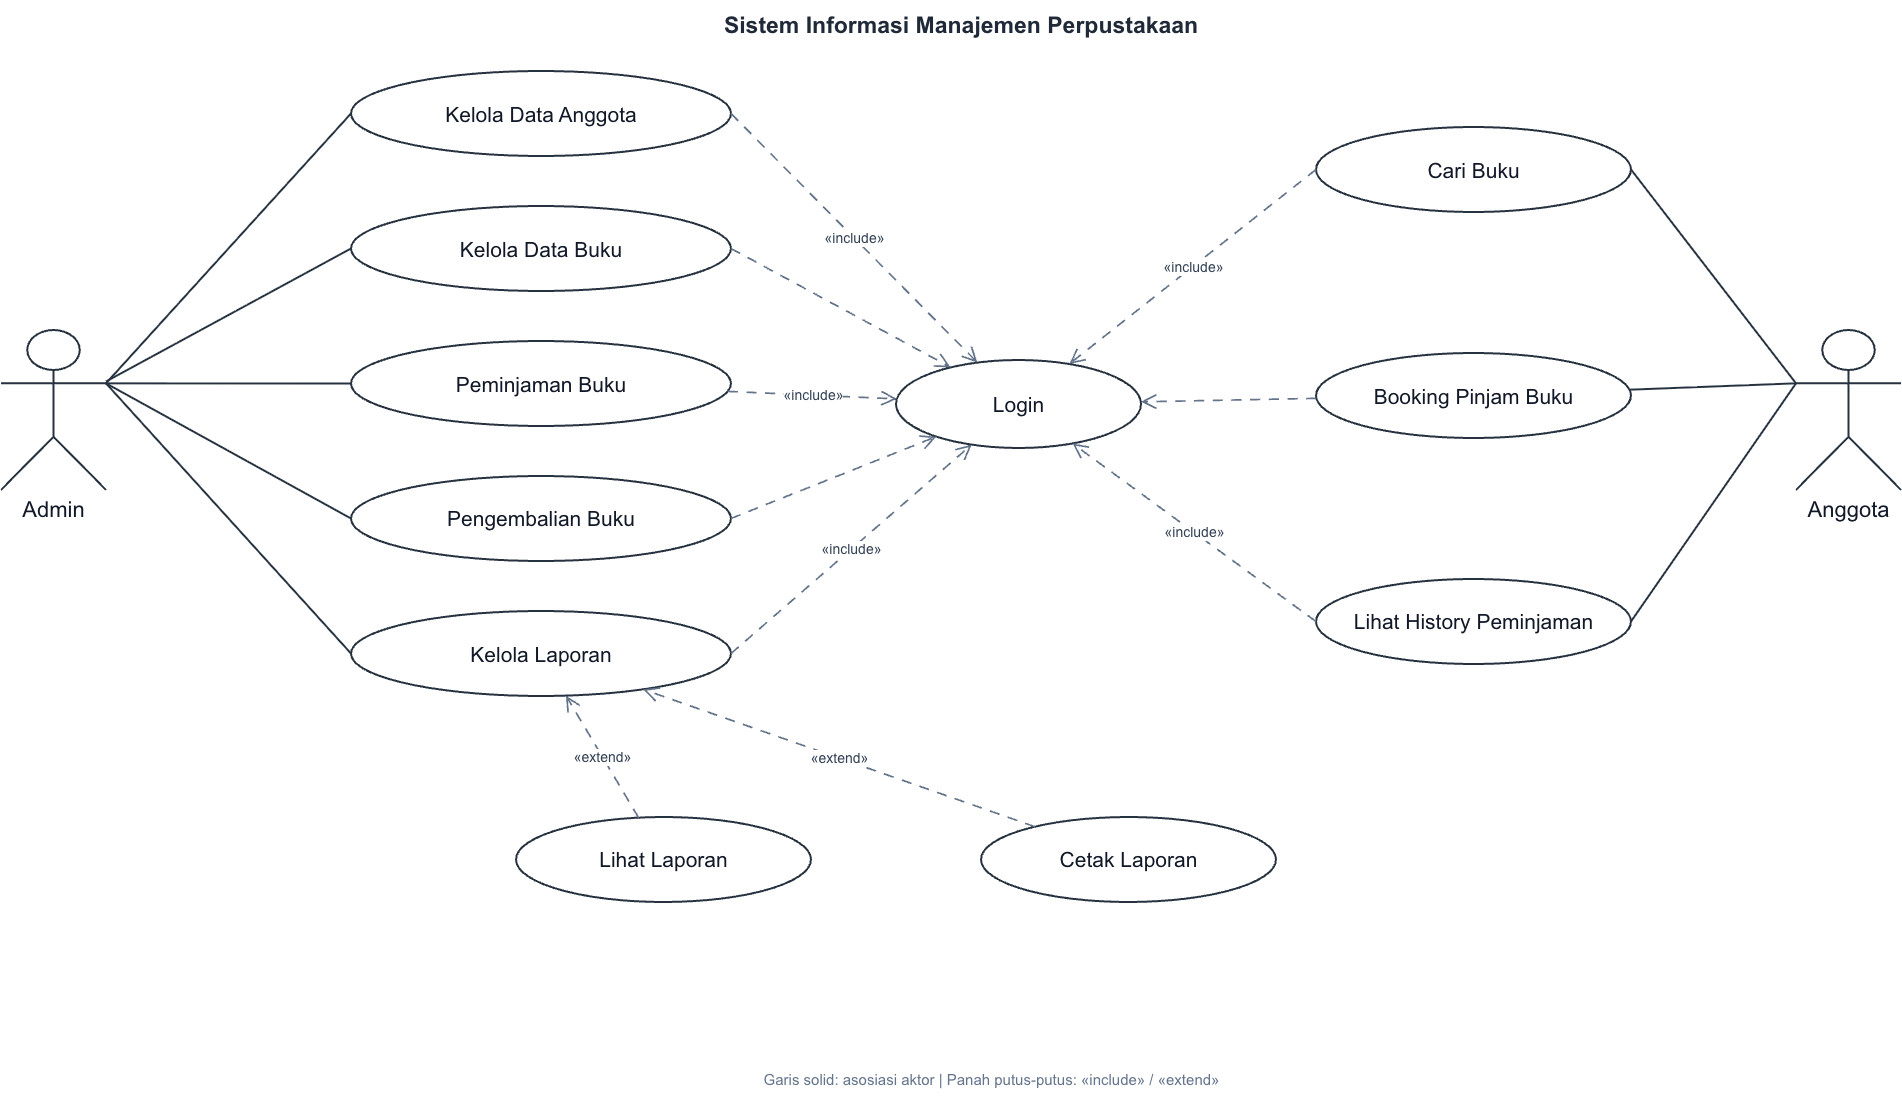

The diagram above was exported from draw.io. Its source (the exported page's mxGraphModel, read from the mxfile embedded in the PNG):
<mxGraphModel dx="2258" dy="1313" grid="1" gridSize="10" guides="1" tooltips="1" connect="1" arrows="1" fold="1" page="1" pageScale="1" pageWidth="850" pageHeight="1100" math="0" shadow="0">
  <root>
    <mxCell id="0" />
    <mxCell id="1" parent="0" />
    <mxCell id="zIz1noriQ_P7hruVi3m0-4" parent="1" style="text;html=1;align=center;verticalAlign=middle;whiteSpace=wrap;rounded=0;strokeColor=none;fillColor=none;fontFamily=Arial;fontSize=23;fontStyle=1;fontColor=#1F2937;" value="Sistem Informasi Manajemen Perpustakaan" vertex="1">
      <mxGeometry height="50" width="670" x="760" y="195" as="geometry" />
    </mxCell>
    <mxCell id="zIz1noriQ_P7hruVi3m0-5" parent="1" style="shape=umlActor;whiteSpace=wrap;html=1;verticalLabelPosition=bottom;verticalAlign=top;align=center;strokeColor=#26323F;strokeWidth=2;fillColor=#FFFFFF;fontColor=#111827;fontSize=22;fontFamily=Arial;" value="Admin" vertex="1">
      <mxGeometry height="160" width="105" x="135" y="525" as="geometry" />
    </mxCell>
    <mxCell id="zIz1noriQ_P7hruVi3m0-6" parent="1" style="shape=umlActor;whiteSpace=wrap;html=1;verticalLabelPosition=bottom;verticalAlign=top;align=center;strokeColor=#26323F;strokeWidth=2;fillColor=#FFFFFF;fontColor=#111827;fontSize=22;fontFamily=Arial;" value="Anggota" vertex="1">
      <mxGeometry height="160" width="105" x="1930" y="525" as="geometry" />
    </mxCell>
    <mxCell id="zIz1noriQ_P7hruVi3m0-7" parent="1" style="ellipse;whiteSpace=wrap;html=1;align=center;verticalAlign=middle;strokeColor=#26323F;strokeWidth=2;fillColor=#FFFFFF;fontColor=#111827;fontSize=21;fontFamily=Arial;spacing=12;" value="Kelola Data Anggota" vertex="1">
      <mxGeometry height="85" width="380" x="485" y="266" as="geometry" />
    </mxCell>
    <mxCell id="zIz1noriQ_P7hruVi3m0-8" parent="1" style="ellipse;whiteSpace=wrap;html=1;align=center;verticalAlign=middle;strokeColor=#26323F;strokeWidth=2;fillColor=#FFFFFF;fontColor=#111827;fontSize=21;fontFamily=Arial;spacing=12;" value="Kelola Data Buku" vertex="1">
      <mxGeometry height="85" width="380" x="485" y="401" as="geometry" />
    </mxCell>
    <mxCell id="zIz1noriQ_P7hruVi3m0-9" parent="1" style="ellipse;whiteSpace=wrap;html=1;align=center;verticalAlign=middle;strokeColor=#26323F;strokeWidth=2;fillColor=#FFFFFF;fontColor=#111827;fontSize=21;fontFamily=Arial;spacing=12;" value="Peminjaman Buku" vertex="1">
      <mxGeometry height="85" width="380" x="485" y="536" as="geometry" />
    </mxCell>
    <mxCell id="zIz1noriQ_P7hruVi3m0-10" parent="1" style="ellipse;whiteSpace=wrap;html=1;align=center;verticalAlign=middle;strokeColor=#26323F;strokeWidth=2;fillColor=#FFFFFF;fontColor=#111827;fontSize=21;fontFamily=Arial;spacing=12;" value="Pengembalian Buku" vertex="1">
      <mxGeometry height="85" width="380" x="485" y="671" as="geometry" />
    </mxCell>
    <mxCell id="zIz1noriQ_P7hruVi3m0-11" parent="1" style="ellipse;whiteSpace=wrap;html=1;align=center;verticalAlign=middle;strokeColor=#26323F;strokeWidth=2;fillColor=#FFFFFF;fontColor=#111827;fontSize=21;fontFamily=Arial;spacing=12;" value="Kelola Laporan" vertex="1">
      <mxGeometry height="85" width="380" x="485" y="806" as="geometry" />
    </mxCell>
    <mxCell id="zIz1noriQ_P7hruVi3m0-12" parent="1" style="ellipse;whiteSpace=wrap;html=1;align=center;verticalAlign=middle;strokeColor=#26323F;strokeWidth=2;fillColor=#FFFFFF;fontColor=#111827;fontSize=21;fontFamily=Arial;spacing=12;" value="Cari Buku" vertex="1">
      <mxGeometry height="85" width="315" x="1450" y="322" as="geometry" />
    </mxCell>
    <mxCell id="zIz1noriQ_P7hruVi3m0-13" parent="1" style="ellipse;whiteSpace=wrap;html=1;align=center;verticalAlign=middle;strokeColor=#26323F;strokeWidth=2;fillColor=#FFFFFF;fontColor=#111827;fontSize=21;fontFamily=Arial;spacing=12;" value="Booking Pinjam Buku" vertex="1">
      <mxGeometry height="85" width="315" x="1450" y="548" as="geometry" />
    </mxCell>
    <mxCell id="zIz1noriQ_P7hruVi3m0-14" parent="1" style="ellipse;whiteSpace=wrap;html=1;align=center;verticalAlign=middle;strokeColor=#26323F;strokeWidth=2;fillColor=#FFFFFF;fontColor=#111827;fontSize=21;fontFamily=Arial;spacing=12;" value="Lihat History Peminjaman" vertex="1">
      <mxGeometry height="85" width="315" x="1450" y="774" as="geometry" />
    </mxCell>
    <mxCell id="zIz1noriQ_P7hruVi3m0-15" parent="1" style="ellipse;whiteSpace=wrap;html=1;align=center;verticalAlign=middle;strokeColor=#26323F;strokeWidth=2;fillColor=#FFFFFF;fontColor=#111827;fontSize=21;fontFamily=Arial;spacing=12;" value="Login" vertex="1">
      <mxGeometry height="88" width="245" x="1030" y="555" as="geometry" />
    </mxCell>
    <mxCell id="zIz1noriQ_P7hruVi3m0-16" parent="1" style="ellipse;whiteSpace=wrap;html=1;align=center;verticalAlign=middle;strokeColor=#26323F;strokeWidth=2;fillColor=#FFFFFF;fontColor=#111827;fontSize=21;fontFamily=Arial;spacing=12;" value="Lihat Laporan" vertex="1">
      <mxGeometry height="85" width="295" x="650" y="1012" as="geometry" />
    </mxCell>
    <mxCell id="zIz1noriQ_P7hruVi3m0-17" parent="1" style="ellipse;whiteSpace=wrap;html=1;align=center;verticalAlign=middle;strokeColor=#26323F;strokeWidth=2;fillColor=#FFFFFF;fontColor=#111827;fontSize=21;fontFamily=Arial;spacing=12;" value="Cetak Laporan" vertex="1">
      <mxGeometry height="85" width="295" x="1115" y="1012" as="geometry" />
    </mxCell>
    <mxCell id="zIz1noriQ_P7hruVi3m0-18" edge="1" parent="1" source="zIz1noriQ_P7hruVi3m0-5" style="html=1;rounded=0;endArrow=none;startArrow=none;strokeColor=#26323F;strokeWidth=2;entryX=0;entryY=0.5;entryDx=0;entryDy=0;exitX=1;exitY=0.3333333333333333;exitDx=0;exitDy=0;exitPerimeter=0;" target="zIz1noriQ_P7hruVi3m0-7" value="">
      <mxGeometry relative="1" as="geometry" />
    </mxCell>
    <mxCell id="zIz1noriQ_P7hruVi3m0-19" edge="1" parent="1" source="zIz1noriQ_P7hruVi3m0-5" style="html=1;rounded=0;endArrow=none;startArrow=none;strokeColor=#26323F;strokeWidth=2;entryX=0;entryY=0.5;entryDx=0;entryDy=0;" target="zIz1noriQ_P7hruVi3m0-8" value="">
      <mxGeometry relative="1" as="geometry" />
    </mxCell>
    <mxCell id="zIz1noriQ_P7hruVi3m0-20" edge="1" parent="1" source="zIz1noriQ_P7hruVi3m0-5" style="html=1;rounded=0;endArrow=none;startArrow=none;strokeColor=#26323F;strokeWidth=2;entryX=0;entryY=0.5;entryDx=0;entryDy=0;exitX=1;exitY=0.3333333333333333;exitDx=0;exitDy=0;exitPerimeter=0;" target="zIz1noriQ_P7hruVi3m0-9" value="">
      <mxGeometry relative="1" as="geometry" />
    </mxCell>
    <mxCell id="zIz1noriQ_P7hruVi3m0-21" edge="1" parent="1" source="zIz1noriQ_P7hruVi3m0-5" style="html=1;rounded=0;endArrow=none;startArrow=none;strokeColor=#26323F;strokeWidth=2;exitX=1;exitY=0.3333333333333333;exitDx=0;exitDy=0;exitPerimeter=0;entryX=0;entryY=0.5;entryDx=0;entryDy=0;" target="zIz1noriQ_P7hruVi3m0-10" value="">
      <mxGeometry relative="1" as="geometry" />
    </mxCell>
    <mxCell id="zIz1noriQ_P7hruVi3m0-22" edge="1" parent="1" source="zIz1noriQ_P7hruVi3m0-5" style="html=1;rounded=0;endArrow=none;startArrow=none;strokeColor=#26323F;strokeWidth=2;exitX=1;exitY=0.3333333333333333;exitDx=0;exitDy=0;exitPerimeter=0;entryX=0;entryY=0.5;entryDx=0;entryDy=0;" target="zIz1noriQ_P7hruVi3m0-11" value="">
      <mxGeometry relative="1" as="geometry" />
    </mxCell>
    <mxCell id="zIz1noriQ_P7hruVi3m0-23" edge="1" parent="1" source="zIz1noriQ_P7hruVi3m0-6" style="html=1;rounded=0;endArrow=none;startArrow=none;strokeColor=#26323F;strokeWidth=2;entryX=1;entryY=0.5;entryDx=0;entryDy=0;exitX=0;exitY=0.3333333333333333;exitDx=0;exitDy=0;exitPerimeter=0;" target="zIz1noriQ_P7hruVi3m0-12" value="">
      <mxGeometry relative="1" as="geometry" />
    </mxCell>
    <mxCell id="zIz1noriQ_P7hruVi3m0-24" edge="1" parent="1" source="zIz1noriQ_P7hruVi3m0-6" style="html=1;rounded=0;endArrow=none;startArrow=none;strokeColor=#26323F;strokeWidth=2;exitX=0;exitY=0.3333333333333333;exitDx=0;exitDy=0;exitPerimeter=0;" target="zIz1noriQ_P7hruVi3m0-13" value="">
      <mxGeometry relative="1" as="geometry" />
    </mxCell>
    <mxCell id="zIz1noriQ_P7hruVi3m0-25" edge="1" parent="1" source="zIz1noriQ_P7hruVi3m0-6" style="html=1;rounded=0;endArrow=none;startArrow=none;strokeColor=#26323F;strokeWidth=2;entryX=1;entryY=0.5;entryDx=0;entryDy=0;exitX=0;exitY=0.3333333333333333;exitDx=0;exitDy=0;exitPerimeter=0;" target="zIz1noriQ_P7hruVi3m0-14" value="">
      <mxGeometry relative="1" as="geometry" />
    </mxCell>
    <mxCell id="zIz1noriQ_P7hruVi3m0-26" edge="1" parent="1" source="zIz1noriQ_P7hruVi3m0-7" style="edgeStyle=none;html=1;rounded=0;dashed=1;dashPattern=6 5;endArrow=open;endFill=0;endSize=12;startArrow=none;strokeColor=#64748B;strokeWidth=1.7;fontSize=14;fontFamily=Arial;fontColor=#334155;labelBackgroundColor=#FFFFFF;exitX=1;exitY=0.5;exitDx=0;exitDy=0;" target="zIz1noriQ_P7hruVi3m0-15" value="«include»">
      <mxGeometry relative="1" as="geometry" />
    </mxCell>
    <mxCell id="zIz1noriQ_P7hruVi3m0-27" edge="1" parent="1" source="zIz1noriQ_P7hruVi3m0-8" style="edgeStyle=none;html=1;rounded=0;dashed=1;dashPattern=6 5;endArrow=open;endFill=0;endSize=12;startArrow=none;strokeColor=#64748B;strokeWidth=1.7;fontSize=14;fontFamily=Arial;fontColor=#334155;labelBackgroundColor=#FFFFFF;exitX=1;exitY=0.5;exitDx=0;exitDy=0;" target="zIz1noriQ_P7hruVi3m0-15" value="">
      <mxGeometry relative="1" as="geometry" />
    </mxCell>
    <mxCell id="zIz1noriQ_P7hruVi3m0-28" edge="1" parent="1" source="zIz1noriQ_P7hruVi3m0-9" style="edgeStyle=none;html=1;rounded=0;dashed=1;dashPattern=6 5;endArrow=open;endFill=0;endSize=12;startArrow=none;strokeColor=#64748B;strokeWidth=1.7;fontSize=14;fontFamily=Arial;fontColor=#334155;labelBackgroundColor=#FFFFFF;" target="zIz1noriQ_P7hruVi3m0-15" value="«include»">
      <mxGeometry relative="1" as="geometry" />
    </mxCell>
    <mxCell id="zIz1noriQ_P7hruVi3m0-29" edge="1" parent="1" source="zIz1noriQ_P7hruVi3m0-10" style="edgeStyle=none;html=1;rounded=0;dashed=1;dashPattern=6 5;endArrow=open;endFill=0;endSize=12;startArrow=none;strokeColor=#64748B;strokeWidth=1.7;fontSize=14;fontFamily=Arial;fontColor=#334155;labelBackgroundColor=#FFFFFF;exitX=1;exitY=0.5;exitDx=0;exitDy=0;" target="zIz1noriQ_P7hruVi3m0-15" value="">
      <mxGeometry relative="1" as="geometry" />
    </mxCell>
    <mxCell id="zIz1noriQ_P7hruVi3m0-30" edge="1" parent="1" source="zIz1noriQ_P7hruVi3m0-11" style="edgeStyle=none;html=1;rounded=0;dashed=1;dashPattern=6 5;endArrow=open;endFill=0;endSize=12;startArrow=none;strokeColor=#64748B;strokeWidth=1.7;fontSize=14;fontFamily=Arial;fontColor=#334155;labelBackgroundColor=#FFFFFF;exitX=1;exitY=0.5;exitDx=0;exitDy=0;" target="zIz1noriQ_P7hruVi3m0-15" value="«include»">
      <mxGeometry relative="1" as="geometry" />
    </mxCell>
    <mxCell id="zIz1noriQ_P7hruVi3m0-31" edge="1" parent="1" source="zIz1noriQ_P7hruVi3m0-12" style="edgeStyle=none;html=1;rounded=0;dashed=1;dashPattern=6 5;endArrow=open;endFill=0;endSize=12;startArrow=none;strokeColor=#64748B;strokeWidth=1.7;fontSize=14;fontFamily=Arial;fontColor=#334155;labelBackgroundColor=#FFFFFF;exitX=0;exitY=0.5;exitDx=0;exitDy=0;" target="zIz1noriQ_P7hruVi3m0-15" value="«include»">
      <mxGeometry relative="1" as="geometry" />
    </mxCell>
    <mxCell id="zIz1noriQ_P7hruVi3m0-32" edge="1" parent="1" source="zIz1noriQ_P7hruVi3m0-13" style="edgeStyle=none;html=1;rounded=0;dashed=1;dashPattern=6 5;endArrow=open;endFill=0;endSize=12;startArrow=none;strokeColor=#64748B;strokeWidth=1.7;fontSize=14;fontFamily=Arial;fontColor=#334155;labelBackgroundColor=#FFFFFF;" target="zIz1noriQ_P7hruVi3m0-15" value="">
      <mxGeometry relative="1" as="geometry" />
    </mxCell>
    <mxCell id="zIz1noriQ_P7hruVi3m0-33" edge="1" parent="1" source="zIz1noriQ_P7hruVi3m0-14" style="edgeStyle=none;html=1;rounded=0;dashed=1;dashPattern=6 5;endArrow=open;endFill=0;endSize=12;startArrow=none;strokeColor=#64748B;strokeWidth=1.7;fontSize=14;fontFamily=Arial;fontColor=#334155;labelBackgroundColor=#FFFFFF;exitX=0;exitY=0.5;exitDx=0;exitDy=0;" target="zIz1noriQ_P7hruVi3m0-15" value="«include»">
      <mxGeometry relative="1" as="geometry" />
    </mxCell>
    <mxCell id="zIz1noriQ_P7hruVi3m0-34" edge="1" parent="1" source="zIz1noriQ_P7hruVi3m0-16" style="edgeStyle=none;html=1;rounded=0;dashed=1;dashPattern=6 5;endArrow=open;endFill=0;endSize=12;startArrow=none;strokeColor=#64748B;strokeWidth=1.7;fontSize=14;fontFamily=Arial;fontColor=#334155;labelBackgroundColor=#FFFFFF;" target="zIz1noriQ_P7hruVi3m0-11" value="«extend»">
      <mxGeometry relative="1" as="geometry" />
    </mxCell>
    <mxCell id="zIz1noriQ_P7hruVi3m0-35" edge="1" parent="1" source="zIz1noriQ_P7hruVi3m0-17" style="edgeStyle=none;html=1;rounded=0;dashed=1;dashPattern=6 5;endArrow=open;endFill=0;endSize=12;startArrow=none;strokeColor=#64748B;strokeWidth=1.7;fontSize=14;fontFamily=Arial;fontColor=#334155;labelBackgroundColor=#FFFFFF;" target="zIz1noriQ_P7hruVi3m0-11" value="«extend»">
      <mxGeometry relative="1" as="geometry" />
    </mxCell>
    <mxCell id="zIz1noriQ_P7hruVi3m0-36" parent="1" style="text;html=1;align=center;verticalAlign=middle;strokeColor=none;fillColor=none;fontColor=#64748B;fontFamily=Arial;fontSize=15;" value="Garis solid: asosiasi aktor   |   Panah putus-putus: «include» / «extend»" vertex="1">
      <mxGeometry height="38" width="1050" x="600" y="1255" as="geometry" />
    </mxCell>
  </root>
</mxGraphModel>